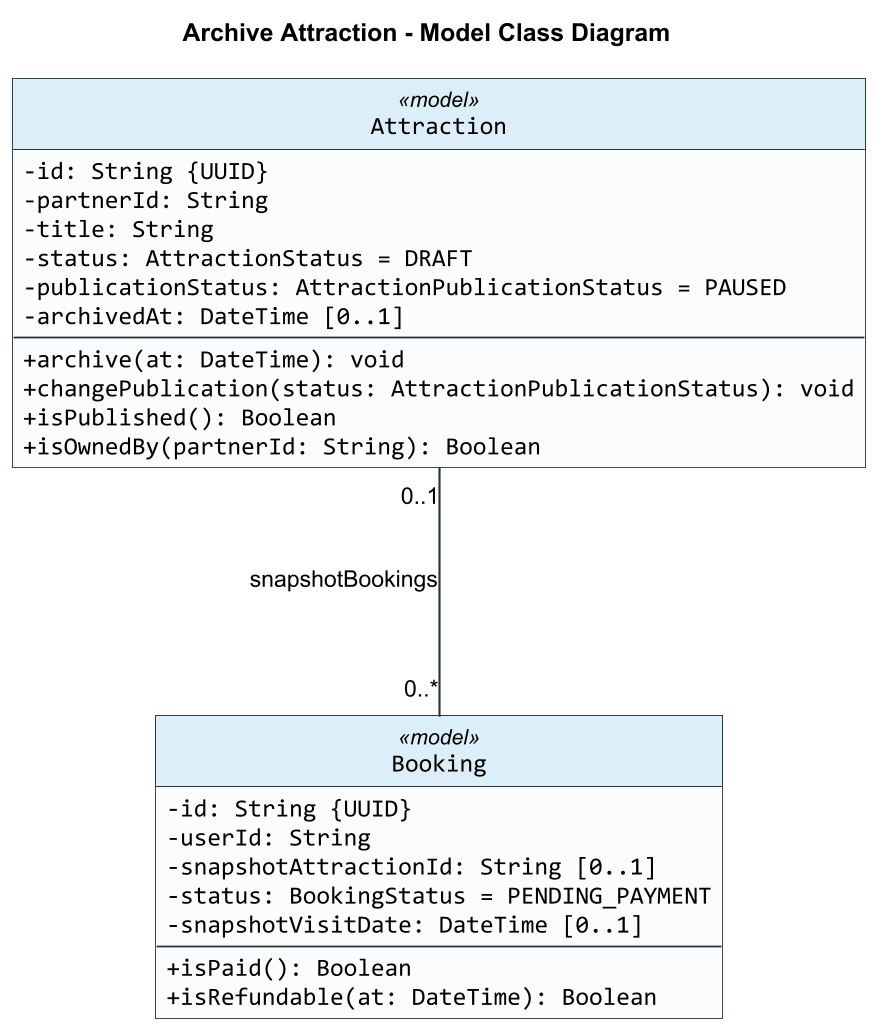

The diagram above was rendered by PlantUML. Its source (embedded in the PNG):
@startuml
title Archive Attraction - Model Class Diagram

skinparam backgroundColor #FFFFFF
skinparam shadowing false
skinparam roundCorner 0
skinparam dpi 170
skinparam defaultFontName Arial
skinparam classFontName Arial
skinparam classAttributeFontName Consolas
skinparam classAttributeIconSize 0
skinparam classBorderColor #263238
skinparam classBackgroundColor #FAFCFD
skinparam classHeaderBackgroundColor #DCEEF8
skinparam ArrowColor #263238
skinparam ArrowThickness 1.2
skinparam linetype ortho
skinparam nodesep 160
skinparam ranksep 140
hide circle

class Attraction <<model>> {
  -id: String {UUID}
  -partnerId: String
  -title: String
  -status: AttractionStatus = DRAFT
  -publicationStatus: AttractionPublicationStatus = PAUSED
  -archivedAt: DateTime [0..1]
  --
  +archive(at: DateTime): void
  +changePublication(status: AttractionPublicationStatus): void
  +isPublished(): Boolean
  +isOwnedBy(partnerId: String): Boolean
}

class Booking <<model>> {
  -id: String {UUID}
  -userId: String
  -snapshotAttractionId: String [0..1]
  -status: BookingStatus = PENDING_PAYMENT
  -snapshotVisitDate: DateTime [0..1]
  --
  +isPaid(): Boolean
  +isRefundable(at: DateTime): Boolean
}

Attraction "0..1" -- "0..*" Booking : snapshotBookings

@enduml